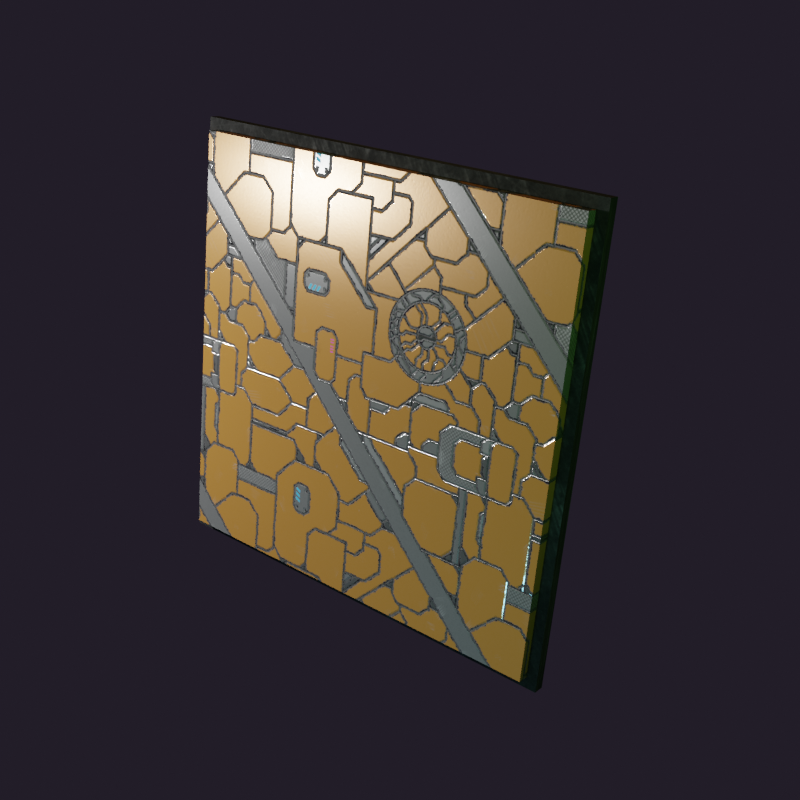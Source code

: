 # Source: faraday_tempest_coating.blend  (saved by Blender 2.83.19; exported with 4.5.12 LTS)
import bpy
from mathutils import Matrix  # noqa: F401  (used for matrix-valued properties, if any)

bpy.ops.wm.read_factory_settings(use_empty=True)
scene = bpy.context.scene
scene.name = 'Scene'

# ---- collections
col_collection = bpy.data.collections.new('Collection'); scene.collection.children.link(col_collection)

# ---- images (referenced by path relative to the original .blend; pixels are not part of the script)
import os
ASSET_DIR = os.environ.get("B2B_ASSET_DIR", "")  # directory of the original .blend (textures are referenced by path, not embedded)
HERE = os.path.dirname(os.path.abspath(__file__))  # packed textures are extracted next to this script under _unpacked/

def load_image(name, relpath, width, height, colorspace="sRGB"):
    """Load a texture the original file referenced (path relative to the .blend, or extracted next to this script)."""
    p = next((c for c in (os.path.join(HERE, relpath), os.path.join(ASSET_DIR, relpath)) if relpath and os.path.exists(c)), "")
    if p:
        img = bpy.data.images.load(p, check_existing=True)
        img.name = name
    else:  # same state as the original file: an image datablock whose file is absent (Cycles renders it pink)
        img = bpy.data.images.new(name, width, height)
        img.source = "FILE"
        img.filepath = "//" + (relpath or name)
    img.colorspace_settings.name = colorspace
    return img
img_metal06_png_002 = load_image('metal06.png.002', '_unpacked/metal06_blue.a4ecd8f5.png', 512, 512, 'sRGB')
img_metal06_s_png_001 = load_image('metal06_s.png.001', '_unpacked/metal06_s.a8fcd5be.png', 512, 512, 'sRGB')
img_panels_b_png = load_image('panels-b.png', '_unpacked/panels-b.c9084b01.png', 512, 512, 'sRGB')
img_panels_n_png = load_image('panels_n.png', '_unpacked/panels_n.4cbc07be.png', 512, 512, 'sRGB')
img_panels_z_png = load_image('panels_z.png', '_unpacked/panels_z.36d45f0f.png', 512, 512, 'sRGB')
img_panels_r_png = load_image('panels_r.png', '_unpacked/panels_r.163074c3.png', 512, 512, 'sRGB')
img_panels_m_png = load_image('panels_m.png', '_unpacked/panels_m.03daf5aa.png', 512, 512, 'sRGB')

# ---- materials (node trees are filled in below, after node groups)
mat_dark_metal = bpy.data.materials.new('dark_metal')
mat_dark_metal.use_transparent_shadow = False
mat_dark_metal.preview_render_type = 'CUBE'
mat_material_001 = bpy.data.materials.new('Material.001')
mat_material_001.use_transparent_shadow = False

# ---- material node trees
mat_dark_metal.use_nodes = True; mat_dark_metal.node_tree.nodes.clear()
_N = mat_dark_metal.node_tree.nodes; _L = mat_dark_metal.node_tree.links
n0 = _N.new('ShaderNodeOutputMaterial'); n0.name = 'Material Output'; n0.location = (300, 300)
n1 = _N.new('ShaderNodeBsdfPrincipled'); n1.name = 'Principled BSDF'; n1.location = (10, 300)
n1.distribution = 'GGX'
n1.subsurface_method = 'BURLEY'
n1.inputs[3].default_value = 1.45
n1.inputs[27].default_value = (0.0, 0.0, 0.0, 1.0)
n1.inputs[28].default_value = 1.0
n2 = _N.new('ShaderNodeHueSaturation'); n2.name = 'Hue Saturation Value'; n2.location = (-280, 280)
n2.inputs[1].default_value = 0.0
n3 = _N.new('ShaderNodeTexImage'); n3.name = 'Image Texture'; n3.location = (-570, 180)
n3.image = img_metal06_png_002
n3.projection = 'BOX'
n3.projection_blend = 1.0
n4 = _N.new('ShaderNodeTexImage'); n4.name = 'Image Texture.001'; n4.location = (-280, 220)
n4.image = img_metal06_s_png_001
n4.projection = 'BOX'
n4.projection_blend = 1.0
n5 = _N.new('ShaderNodeValToRGB'); n5.name = 'ColorRamp'; n5.location = (-280, 160)
while len(n5.color_ramp.elements) > 1: n5.color_ramp.elements.remove(n5.color_ramp.elements[-1])
n5.color_ramp.elements[0].position = 0.0; n5.color_ramp.elements[0].color = (1.0, 1.0, 1.0, 1.0)
_e = n5.color_ramp.elements.new(0.5); _e.color = (0.0, 0.0, 0.0, 1.0)
n6 = _N.new('ShaderNodeTexImage'); n6.name = 'Image Texture.002'; n6.location = (-570, 140)
n6.image = img_metal06_s_png_001
n6.projection = 'BOX'
n6.projection_blend = 1.0
n7 = _N.new('ShaderNodeTexCoord'); n7.name = 'Texture Coordinate'; n7.location = (-760, 140)
n8 = _N.new('ShaderNodeTexCoord'); n8.name = 'Texture Coordinate.001'; n8.location = (-470, 180)
n9 = _N.new('ShaderNodeTexCoord'); n9.name = 'Texture Coordinate.002'; n9.location = (-760, 100)
n10 = _N.new('ShaderNodeNewGeometry'); n10.name = 'Geometry'; n10.location = (-180, -100)
_L.new(n1.outputs[0], n0.inputs[0])
_L.new(n2.outputs[0], n1.inputs[0])
_L.new(n3.outputs[0], n2.inputs[4])
_L.new(n4.outputs[1], n1.inputs[1])
_L.new(n5.outputs[1], n1.inputs[2])
_L.new(n6.outputs[1], n5.inputs[0])
_L.new(n7.outputs[0], n3.inputs[0])
_L.new(n8.outputs[0], n4.inputs[0])
_L.new(n9.outputs[0], n6.inputs[0])
_L.new(n10.outputs[1], n1.inputs[5])
n0.is_active_output = True
mat_material_001.use_nodes = True; mat_material_001.node_tree.nodes.clear()
_N = mat_material_001.node_tree.nodes; _L = mat_material_001.node_tree.links
n0 = _N.new('ShaderNodeBsdfPrincipled'); n0.name = 'Principled BSDF'; n0.location = (235, 300)
n0.distribution = 'GGX'
n0.subsurface_method = 'BURLEY'
n0.inputs[3].default_value = 1.45
n0.inputs[27].default_value = (0.0, 0.0, 0.0, 1.0)
n0.inputs[28].default_value = 1.0
n1 = _N.new('ShaderNodeOutputMaterial'); n1.name = 'Material Output'; n1.location = (525, 300)
n2 = _N.new('ShaderNodeTexImage'); n2.name = 'Image Texture'; n2.location = (-598, 302)
n2.image = img_panels_b_png
n3 = _N.new('ShaderNodeTexImage'); n3.name = 'Image Texture.002'; n3.location = (-676, -217)
n3.image = img_panels_n_png
n4 = _N.new('ShaderNodeNormalMap'); n4.name = 'Normal Map'; n4.location = (-339, -222)
n4.inputs[0].default_value = 0.25
n5 = _N.new('ShaderNodeTexImage'); n5.name = 'Image Texture.003'; n5.location = (-374, -386)
n5.image = img_panels_z_png
n6 = _N.new('ShaderNodeHueSaturation'); n6.name = 'Hue Saturation Value'; n6.location = (-259, 338)
n6.inputs[0].default_value = 0.9
n7 = _N.new('ShaderNodeBump'); n7.name = 'Bump'; n7.location = (-100, -195)
n7.inputs[0].default_value = 0.25
n7.inputs[1].default_value = 1.5
n7.inputs[2].default_value = 1.0
n8 = _N.new('ShaderNodeTexImage'); n8.name = 'Image Texture.001'; n8.location = (-593, 38)
n8.image = img_panels_r_png
n9 = _N.new('ShaderNodeTexImage'); n9.name = 'Image Texture.004'; n9.location = (-305, 155)
n9.image = img_panels_m_png
n10 = _N.new('ShaderNodeGamma'); n10.name = 'Gamma'; n10.location = (-4, 68)
n10.inputs[1].default_value = 0.7
n11 = _N.new('ShaderNodeGamma'); n11.name = 'Gamma.001'; n11.location = (15, 167)
n11.inputs[1].default_value = 1.1
_L.new(n0.outputs[0], n1.inputs[0])
_L.new(n2.outputs[0], n6.inputs[4])
_L.new(n3.outputs[0], n4.inputs[1])
_L.new(n4.outputs[0], n7.inputs[4])
_L.new(n7.outputs[0], n0.inputs[5])
_L.new(n5.outputs[0], n7.inputs[3])
_L.new(n6.outputs[0], n0.inputs[0])
_L.new(n8.outputs[0], n10.inputs[0])
_L.new(n9.outputs[0], n11.inputs[0])
_L.new(n10.outputs[0], n0.inputs[2])
_L.new(n11.outputs[0], n0.inputs[1])
n1.is_active_output = True

# ---- world
world_world = bpy.data.worlds.new('World'); scene.world = world_world
world_world.use_nodes = True; world_world.node_tree.nodes.clear()
_N = world_world.node_tree.nodes; _L = world_world.node_tree.links
n0 = _N.new('ShaderNodeOutputWorld'); n0.name = 'World Output'; n0.location = (300, 300)
n1 = _N.new('ShaderNodeBackground'); n1.name = 'Background'; n1.location = (10, 300)
n1.inputs[0].default_value = (0.01514, 0.01198, 0.01961, 1.0)
_L.new(n1.outputs[0], n0.inputs[0])
n0.is_active_output = True
world_world.color = (0.05088, 0.05088, 0.05088)
world_world.use_sun_shadow = False
world_world.sun_shadow_jitter_overblur = 0.0

# ---- cameras
cam_camera = bpy.data.cameras.new('Camera')
cam_camera.clip_end = 100.0
cam_camera.ortho_scale = 7.314

# ---- lights
light_light = bpy.data.lights.new('Light', 'POINT')
light_light.transmission_factor = 0.0
light_light.energy = 1500.0
light_light.shadow_soft_size = 0.1
light_light.shadow_maximum_resolution = 0.006
light_light.use_absolute_resolution = True
light_light_001 = bpy.data.lights.new('Light.001', 'POINT')
light_light_001.color = (0.2498, 1.0, 0.1043)
light_light_001.transmission_factor = 0.0
light_light_001.energy = 100.0
light_light_001.shadow_soft_size = 0.5
light_light_001.shadow_maximum_resolution = 0.006
light_light_001.use_absolute_resolution = True
light_light_002 = bpy.data.lights.new('Light.002', 'POINT')
light_light_002.color = (0.2773, 0.8077, 1.0)
light_light_002.transmission_factor = 0.0
light_light_002.energy = 100.0
light_light_002.shadow_soft_size = 0.5
light_light_002.shadow_maximum_resolution = 0.006
light_light_002.use_absolute_resolution = True
light_light_003 = bpy.data.lights.new('Light.003', 'POINT')
light_light_003.color = (1.0, 0.7079, 0.1582)
light_light_003.transmission_factor = 0.0
light_light_003.energy = 100.0
light_light_003.shadow_soft_size = 0.5
light_light_003.shadow_maximum_resolution = 0.006
light_light_003.use_absolute_resolution = True

# ---- meshes
me_cube = bpy.data.meshes.new('Cube')
me_cube.from_pydata([(2.0, 0.1, 2.0), (2.0, 0.1, -2.0), (1.9, 0.0, 1.9), (1.9, 0.0, -1.9), (-2.0, 0.1, 2.0), (-2.0, 0.1, -2.0), (-1.9, 0.0, 1.9), (-1.9, 0.0, -1.9), (-2.0, 0.0, -2.0), (-2.0, 0.0, 2.0), (2.0, 0.0, 2.0), (2.0, 0.0, -2.0), (-1.9, -0.1, -1.9), (-1.9, -0.1, 1.9), (1.9, -0.1, 1.9), (1.9, -0.1, -1.9)], [], [(0, 4, 9, 10), (3, 2, 14, 15), (8, 9, 4, 5), (5, 1, 11, 8), (1, 0, 10, 11), (5, 4, 0, 1), (7, 6, 9, 8), (2, 3, 11, 10), (6, 2, 10, 9), (3, 7, 8, 11), (15, 14, 13, 12), (2, 6, 13, 14), (6, 7, 12, 13), (7, 3, 15, 12)])
me_cube.polygons.foreach_set('material_index', [0, 1, 0, 0, 0, 0, 0, 0, 0, 0, 1, 1, 1, 1])
_uv = me_cube.uv_layers.new(name='UVMap')
_uv.uv.foreach_set('vector', [0.625, 0.5, 0.875, 0.5, 0.875, 0.75, 0.625, 0.75, 1.123, 1.156, -0.1233, 1.156, -0.1233, 1.123, 1.123, 1.123, 0.375, 0.0, 0.625, 0.0, 0.625, 0.25, 0.375, 0.25, 0.125, 0.5, 0.375, 0.5, 0.375, 0.75, 0.125, 0.75, 0.375, 0.5, 0.625, 0.5, 0.625, 0.75, 0.375, 0.75, 0.375, 0.25, 0.625, 0.25, 0.625, 0.5, 0.375, 0.5, 0.3812, 0.9937, 0.6187, 0.9937, 0.625, 1.0, 0.375, 1.0, 0.6187, 0.7563, 0.3812, 0.7562, 0.375, 0.75, 0.625, 0.75, 0.6187, 0.9937, 0.6187, 0.7563, 0.625, 0.75, 0.625, 1.0, 0.3812, 0.7562, 0.3812, 0.9937, 0.375, 1.0, 0.375, 0.75, 1.123, 1.123, -0.1233, 1.123, -0.1233, -0.1233, 1.123, -0.1233, -0.1561, 1.123, -0.1561, -0.1233, -0.1233, -0.1233, -0.1233, 1.123, -0.1233, -0.1561, 1.123, -0.1561, 1.123, -0.1233, -0.1233, -0.1233, 1.156, -0.1233, 1.156, 1.123, 1.123, 1.123, 1.123, -0.1233])
me_cube.materials.append(mat_dark_metal)
me_cube.materials.append(mat_material_001)
me_cube.use_remesh_preserve_volume = False
me_cube.use_remesh_preserve_attributes = False
me_cube.use_mirror_vertex_groups = False
me_cube.update()

# ---- objects
ob_cube = bpy.data.objects.new('Cube', me_cube)
ob_light = bpy.data.objects.new('Light', light_light)
ob_camera = bpy.data.objects.new('Camera', cam_camera)
ob_light_001 = bpy.data.objects.new('Light.001', light_light_001)
ob_light_002 = bpy.data.objects.new('Light.002', light_light_002)
ob_light_003 = bpy.data.objects.new('Light.003', light_light_003)

# ---- transforms, parenting, visibility, modifiers, constraints
ob_cube.location = (0.0, 0.0, 0.0)
ob_cube.lock_rotations_4d = False
ob_cube.empty_display_type = 'ARROWS'
ob_cube.lineart.crease_threshold = 0.0
ob_light.location = (-5.774, -3.45, 1.725)
ob_light.rotation_euler = (0.6503, 0.05522, 1.866)
ob_light.lock_rotations_4d = False
ob_light.empty_display_type = 'ARROWS'
ob_light.color = (0.0, 0.0, 0.0, 0.0)
ob_light.lineart.crease_threshold = 0.0
ob_camera.location = (5.519, -6.873, 3.222)
ob_camera.rotation_euler = (1.214, -0.08727, 0.6753)
ob_camera.scale = (1.0, 1.0, 1.0)
ob_camera.lock_rotations_4d = False
ob_camera.empty_display_type = 'ARROWS'
ob_camera.color = (0.0, 0.0, 0.0, 0.0)
ob_camera.display_type = 'WIRE'
ob_camera.lineart.crease_threshold = 0.0
ob_light_001.location = (4.587, -2.616, 1.962)
ob_light_001.rotation_euler = (0.6503, 0.05522, 1.866)
ob_light_001.lock_rotations_4d = False
ob_light_001.empty_display_type = 'ARROWS'
ob_light_001.color = (0.0, 0.0, 0.0, 0.0)
ob_light_001.lineart.crease_threshold = 0.0
ob_light_002.location = (1.493, -3.892, -2.187)
ob_light_002.rotation_euler = (0.6503, 0.05522, 1.866)
ob_light_002.lock_rotations_4d = False
ob_light_002.empty_display_type = 'ARROWS'
ob_light_002.color = (0.0, 0.0, 0.0, 0.0)
ob_light_002.lineart.crease_threshold = 0.0
ob_light_003.location = (-0.1816, -0.711, 5.983)
ob_light_003.rotation_euler = (0.6503, 0.05522, 1.866)
ob_light_003.lock_rotations_4d = False
ob_light_003.empty_display_type = 'ARROWS'
ob_light_003.color = (0.0, 0.0, 0.0, 0.0)
ob_light_003.lineart.crease_threshold = 0.0

# ---- collection membership
col_collection.objects.link(ob_cube)
col_collection.objects.link(ob_light)
col_collection.objects.link(ob_camera)
col_collection.objects.link(ob_light_001)
col_collection.objects.link(ob_light_002)
col_collection.objects.link(ob_light_003)

# ---- scene / render settings (as saved in the file)
scene.camera = ob_camera
scene.frame_start = 1; scene.frame_end = 250; scene.frame_set(1)
scene.render.engine = 'BLENDER_EEVEE_NEXT'
scene.render.resolution_x = 512
scene.render.resolution_y = 512
scene.render.film_transparent = True
scene.cycles.use_denoising = False
scene.cycles.samples = 128
scene.cycles.sampling_pattern = 'TABULATED_SOBOL'
scene.cycles.use_adaptive_sampling = False
scene.cycles.use_light_tree = False
scene.eevee.use_gtao = True
scene.view_settings.look = 'High Contrast'
scene.view_settings.view_transform = 'Filmic'
bpy.context.view_layer.update()

